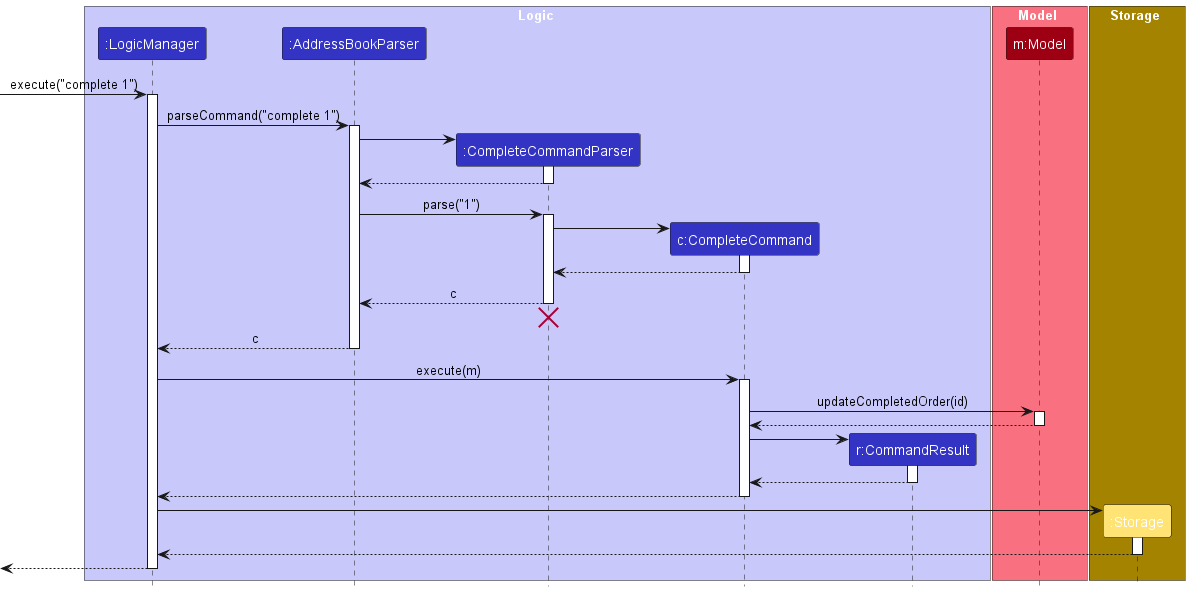

The diagram above was rendered by PlantUML. Its source (embedded in the PNG):
@startuml
!include style.puml
skinparam ArrowFontStyle plain

box Logic LOGIC_COLOR_T1
participant ":LogicManager" as LogicManager LOGIC_COLOR
participant ":AddressBookParser" as AddressBookParser LOGIC_COLOR
participant ":CompleteCommandParser" as CompleteCommandParser LOGIC_COLOR
participant "c:CompleteCommand" as CompleteCommand LOGIC_COLOR
participant "r:CommandResult" as CommandResult LOGIC_COLOR
end box

box Model MODEL_COLOR_T1
participant "m:Model" as Model MODEL_COLOR
end box

box Storage STORAGE_COLOR
participant ":Storage" as Storage STORAGE_COLOR_T1
end box

[-> LogicManager : execute("complete 1")
activate LogicManager

LogicManager -> AddressBookParser : parseCommand("complete 1")
activate AddressBookParser

create CompleteCommandParser
AddressBookParser -> CompleteCommandParser
activate CompleteCommandParser

CompleteCommandParser --> AddressBookParser
deactivate CompleteCommandParser

AddressBookParser -> CompleteCommandParser : parse("1")
activate CompleteCommandParser

create CompleteCommand
CompleteCommandParser -> CompleteCommand
activate CompleteCommand

CompleteCommand --> CompleteCommandParser
deactivate CompleteCommand

CompleteCommandParser --> AddressBookParser : c
deactivate CompleteCommandParser
'Hidden arrow to position the destroy marker below the end of the activation bar.
CompleteCommandParser -[hidden]-> AddressBookParser
destroy CompleteCommandParser

AddressBookParser --> LogicManager : c
deactivate AddressBookParser

LogicManager -> CompleteCommand : execute(m)
activate CompleteCommand

CompleteCommand -> Model : updateCompletedOrder(id)
activate Model

Model --> CompleteCommand
deactivate Model

create CommandResult
CompleteCommand -> CommandResult
activate CommandResult

CommandResult --> CompleteCommand
deactivate CommandResult

CompleteCommand --> LogicManager
deactivate CompleteCommand

create Storage
LogicManager -> Storage
activate Storage

Storage --> LogicManager
deactivate Storage

[<--LogicManager
deactivate LogicManager
@enduml